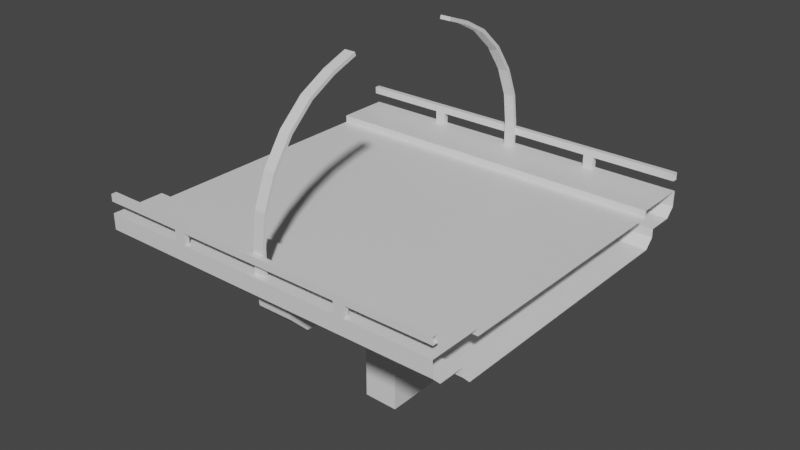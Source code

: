 # Source: SimpleBridge.blend  (saved by Blender 3.0.42; exported with 4.5.12 LTS)
import bpy
from mathutils import Matrix  # noqa: F401  (used for matrix-valued properties, if any)

bpy.ops.wm.read_factory_settings(use_empty=True)
scene = bpy.context.scene
scene.name = 'Scene'

# ---- collections
col_collection = bpy.data.collections.new('Collection'); scene.collection.children.link(col_collection)

# ---- materials (node trees are filled in below, after node groups)
mat_material = bpy.data.materials.new('Material')
mat_material.alpha_threshold = 0.0
mat_material.use_transparent_shadow = False
mat_material.line_color = (0.0, 0.0, 0.0, 1.0)

# ---- node groups
ng_auto_smooth = bpy.data.node_groups.new('Auto Smooth', 'GeometryNodeTree')
_s = ng_auto_smooth.interface.new_socket(name='Geometry', in_out='OUTPUT', socket_type='NodeSocketGeometry')
_s = ng_auto_smooth.interface.new_socket(name='Geometry', in_out='INPUT', socket_type='NodeSocketGeometry')
_s = ng_auto_smooth.interface.new_socket(name='Angle', in_out='INPUT', socket_type='NodeSocketFloat')
_s.subtype = 'ANGLE'
_s.min_value = 0.0
_s.max_value = 3.142
ng_auto_smooth.is_modifier = True
_N = ng_auto_smooth.nodes; _L = ng_auto_smooth.links
n0 = _N.new('NodeGroupOutput'); n0.name = 'Group Output'; n0.location = (480, -100)
n1 = _N.new('NodeGroupInput'); n1.name = 'Group Input'; n1.location = (-420, -300)
n2 = _N.new('NodeGroupInput'); n2.name = 'Group Input.001'; n2.location = (-60, -100)
n3 = _N.new('GeometryNodeSetShadeSmooth'); n3.name = 'Set Shade Smooth'; n3.location = (120, -100)
n3.domain = 'EDGE'
n4 = _N.new('GeometryNodeSetShadeSmooth'); n4.name = 'Set Shade Smooth.001'; n4.location = (300, -100)
n5 = _N.new('GeometryNodeInputMeshEdgeAngle'); n5.name = 'Edge Angle'; n5.location = (-420, -220)
n6 = _N.new('GeometryNodeInputEdgeSmooth'); n6.name = 'Is Edge Smooth'; n6.location = (-60, -160)
n7 = _N.new('GeometryNodeInputShadeSmooth'); n7.name = 'Is Face Smooth'; n7.location = (-240, -340)
n8 = _N.new('FunctionNodeBooleanMath'); n8.name = 'Boolean Math'; n8.location = (-60, -220)
n9 = _N.new('FunctionNodeCompare'); n9.name = 'Compare'; n9.location = (-240, -180)
n9.operation = 'LESS_EQUAL'
_L.new(n5.outputs[0], n9.inputs[0])
_L.new(n4.outputs[0], n0.inputs[0])
_L.new(n1.outputs[1], n9.inputs[1])
_L.new(n9.outputs[0], n8.inputs[0])
_L.new(n7.outputs[0], n8.inputs[1])
_L.new(n2.outputs[0], n3.inputs[0])
_L.new(n6.outputs[0], n3.inputs[1])
_L.new(n3.outputs[0], n4.inputs[0])
_L.new(n8.outputs[0], n3.inputs[2])
n0.is_active_output = True

# ---- material node trees
mat_material.use_nodes = True; mat_material.node_tree.nodes.clear()
_N = mat_material.node_tree.nodes; _L = mat_material.node_tree.links
n0 = _N.new('ShaderNodeOutputMaterial'); n0.name = 'Material Output'; n0.location = (300, 300)
n1 = _N.new('ShaderNodeBsdfPrincipled'); n1.name = 'Principled BSDF'; n1.location = (10, 300)
n1.distribution = 'GGX'
n1.subsurface_method = 'RANDOM_WALK_SKIN'
n1.inputs[2].default_value = 0.4
n1.inputs[3].default_value = 1.45
n1.inputs[27].default_value = (0.0, 0.0, 0.0, 1.0)
n1.inputs[28].default_value = 1.0
_L.new(n1.outputs[0], n0.inputs[0])
n0.is_active_output = True

# ---- world
world_world = bpy.data.worlds.new('World'); scene.world = world_world
world_world.use_nodes = True; world_world.node_tree.nodes.clear()
_N = world_world.node_tree.nodes; _L = world_world.node_tree.links
n0 = _N.new('ShaderNodeOutputWorld'); n0.name = 'World Output'; n0.location = (300, 300)
n1 = _N.new('ShaderNodeBackground'); n1.name = 'Background'; n1.location = (10, 300)
n1.inputs[0].default_value = (0.05088, 0.05088, 0.05088, 1.0)
_L.new(n1.outputs[0], n0.inputs[0])
n0.is_active_output = True
world_world.color = (0.05088, 0.05088, 0.05088)
world_world.use_sun_shadow = False
world_world.sun_shadow_jitter_overblur = 0.0

# ---- meshes
me_middleblock = bpy.data.meshes.new('MiddleBlock')
me_middleblock.from_pydata([(10.0, 7.0, 11.0), (10.0, 0.0, 11.0), (-10.0, 7.0, 11.0), (-10.0, 7.0, 11.4), (-10.0, 0.0, 11.0), (10.0, 7.0, 11.4), (-10.0, 10.0, 11.4), (10.0, 10.0, 11.4), (-10.0, 8.0, 10.0), (10.0, 8.0, 10.0), (-10.0, 0.0, 9.0), (10.0, 0.0, 9.0), (-10.0, 8.0, 9.5), (-10.0, 7.5, 9.0), (10.0, 7.5, 9.0), (10.0, 8.0, 9.5), (-10.0, 10.0, 10.5), (-10.0, 9.5, 10.0), (10.0, 9.5, 10.0), (10.0, 10.0, 10.5), (10.0, 10.0, 12.05), (-10.0, 10.0, 12.05), (-10.0, 10.0, 12.45), (10.0, 10.0, 12.45), (10.0, 9.7, 12.45), (10.0, 9.7, 12.05), (-10.0, 9.7, 12.45), (-10.0, 9.7, 12.05), (-4.7, 10.0, 12.45), (-5.3, 10.0, 12.45), (-5.3, 10.0, 12.05), (-4.7, 10.0, 12.05), (-4.7, 9.7, 12.45), (-5.3, 9.7, 12.45), (-5.3, 9.7, 12.05), (-4.7, 9.7, 12.05), (5.3, 10.0, 12.45), (4.7, 10.0, 12.45), (4.7, 10.0, 12.05), (5.3, 10.0, 12.05), (4.7, 9.7, 12.45), (5.3, 9.7, 12.45), (5.3, 9.7, 12.05), (4.7, 9.7, 12.05), (-5.3, 9.7, 11.4), (-4.7, 9.7, 11.4), (-5.3, 10.0, 11.4), (-4.7, 10.0, 11.4), (4.7, 10.0, 11.4), (5.3, 10.0, 11.4), (5.3, 9.7, 11.4), (4.7, 9.7, 11.4)], [], [(0, 2, 4, 1), (2, 0, 5, 3), (3, 5, 7, 6), (6, 7, 19, 16), (8, 9, 15, 12), (12, 15, 14, 13), (13, 14, 11, 10), (16, 19, 18, 17), (17, 18, 9, 8), (42, 25, 24, 41), (23, 20, 39, 36), (37, 28, 32, 40), (21, 30, 34, 27), (35, 43, 40, 32), (31, 38, 43, 35), (27, 34, 33, 26), (39, 20, 25, 42), (23, 36, 41, 24), (29, 22, 26, 33), (28, 37, 38, 31), (35, 32, 33, 34), (31, 35, 45, 47), (29, 33, 32, 28), (37, 40, 41, 36), (42, 43, 51, 50), (42, 41, 40, 43), (28, 31, 30, 29), (36, 39, 38, 37), (21, 22, 29, 30), (38, 39, 49, 48), (43, 38, 48, 51), (34, 30, 46, 44), (39, 42, 50, 49), (30, 31, 47, 46), (35, 34, 44, 45)])
_uv = me_middleblock.uv_layers.new(name='UVMap')
_uv.uv.foreach_set('vector', [0.625, 0.5, 0.875, 0.5, 0.875, 0.75, 0.625, 0.75, 0.875, 0.5, 0.625, 0.5, 0.625, 0.5, 0.875, 0.5, 0.875, 0.5, 0.625, 0.5, 0.625, 0.5, 0.875, 0.5, 0.875, 0.5, 0.625, 0.5, 0.625, 0.5, 0.875, 0.5, 0.875, 0.5, 0.625, 0.5, 0.625, 0.5, 0.875, 0.5, 0.875, 0.5, 0.625, 0.5, 0.625, 0.5, 0.875, 0.5, 0.875, 0.5, 0.625, 0.5, 0.625, 0.5, 0.875, 0.5, 0.875, 0.5, 0.625, 0.5, 0.625, 0.5, 0.875, 0.5, 0.875, 0.5, 0.625, 0.5, 0.625, 0.5, 0.875, 0.5, 0.6837, 0.5, 0.625, 0.5, 0.625, 0.5, 0.6838, 0.5, 0.625, 0.5, 0.625, 0.5, 0.6838, 0.5, 0.6837, 0.5, 0.6913, 0.5, 0.8088, 0.5, 0.8087, 0.5, 0.6912, 0.5, 0.875, 0.5, 0.8163, 0.5, 0.8162, 0.5, 0.875, 0.5, 0.8087, 0.5, 0.6912, 0.5, 0.6913, 0.5, 0.8088, 0.5, 0.8087, 0.5, 0.6912, 0.5, 0.6913, 0.5, 0.8088, 0.5, 0.875, 0.5, 0.8163, 0.5, 0.8162, 0.5, 0.875, 0.5, 0.6837, 0.5, 0.625, 0.5, 0.625, 0.5, 0.6838, 0.5, 0.625, 0.5, 0.6838, 0.5, 0.6837, 0.5, 0.625, 0.5, 0.8162, 0.5, 0.875, 0.5, 0.875, 0.5, 0.8163, 0.5, 0.8087, 0.5, 0.6912, 0.5, 0.6913, 0.5, 0.8088, 0.5, 0.8087, 0.5, 0.8088, 0.5, 0.8162, 0.5, 0.8163, 0.5, 0.8087, 0.5, 0.8088, 0.5, 0.8088, 0.5, 0.8087, 0.5, 0.8162, 0.5, 0.8163, 0.5, 0.8087, 0.5, 0.8088, 0.5, 0.6913, 0.5, 0.6912, 0.5, 0.6837, 0.5, 0.6838, 0.5, 0.6837, 0.5, 0.6912, 0.5, 0.6912, 0.5, 0.6837, 0.5, 0.6837, 0.5, 0.6838, 0.5, 0.6913, 0.5, 0.6912, 0.5, 0.8087, 0.5, 0.8088, 0.5, 0.8162, 0.5, 0.8163, 0.5, 0.6837, 0.5, 0.6838, 0.5, 0.6913, 0.5, 0.6912, 0.5, 0.875, 0.5, 0.875, 0.5, 0.8163, 0.5, 0.8162, 0.5, 0.6913, 0.5, 0.6838, 0.5, 0.6838, 0.5, 0.6913, 0.5, 0.6913, 0.5, 0.6912, 0.5, 0.6912, 0.5, 0.6913, 0.5, 0.8162, 0.5, 0.8163, 0.5, 0.8163, 0.5, 0.8162, 0.5, 0.6837, 0.5, 0.6838, 0.5, 0.6838, 0.5, 0.6837, 0.5, 0.8162, 0.5, 0.8088, 0.5, 0.8088, 0.5, 0.8162, 0.5, 0.8087, 0.5, 0.8163, 0.5, 0.8162, 0.5, 0.8087, 0.5])
_ca = me_middleblock.color_attributes.new('Col', 'BYTE_COLOR', 'CORNER')
_ca.data.foreach_set('color', [0.0, 0.0, 0.0, 1.0, 0.0, 0.0, 0.0, 1.0, 0.0, 0.0, 0.0, 1.0, 0.0, 0.0, 0.0, 1.0, 0.0, 0.0, 0.0, 1.0, 0.0, 0.0, 0.0, 1.0, 0.0, 0.0, 0.0, 1.0, 0.0, 0.0, 0.0, 1.0, 0.0, 0.0, 0.0, 1.0, 0.0, 0.0, 0.0, 1.0, 0.0, 0.0, 0.0, 1.0, 0.0, 0.0, 0.0, 1.0, 0.0, 0.0, 0.0, 1.0, 0.0, 0.0, 0.0, 1.0, 0.0, 0.0, 0.0, 1.0, 0.0, 0.0, 0.0, 1.0, 0.0, 0.0, 0.0, 1.0, 0.0, 0.0, 0.0, 1.0, 0.0, 0.0, 0.0, 1.0, 0.0, 0.0, 0.0, 1.0, 0.0, 1.0, 0.0, 1.0, 0.0, 1.0, 0.0, 1.0, 0.0, 1.0, 0.0, 1.0, 0.0, 1.0, 0.0, 1.0, 0.0, 0.0, 0.0, 1.0, 0.0, 0.0, 0.0, 1.0, 0.0, 0.0, 0.0, 1.0, 0.0, 0.0, 0.0, 1.0, 0.0, 0.0, 0.0, 1.0, 0.0, 0.0, 0.0, 1.0, 0.0, 0.0, 0.0, 1.0, 0.0, 0.0, 0.0, 1.0, 0.0, 0.0, 0.0, 1.0, 0.0, 0.0, 0.0, 1.0, 0.0, 0.0, 0.0, 1.0, 0.0, 0.0, 0.0, 1.0, 0.0, 0.0, 0.0, 1.0, 0.0, 0.0, 0.0, 1.0, 0.0, 0.0, 0.0, 1.0, 0.0, 0.0, 0.0, 1.0, 0.0, 0.0, 0.0, 1.0, 0.0, 0.0, 0.0, 1.0, 0.0, 0.0, 0.0, 1.0, 0.0, 0.0, 0.0, 1.0, 0.0, 0.0, 0.0, 1.0, 0.0, 0.0, 0.0, 1.0, 0.0, 0.0, 0.0, 1.0, 0.0, 0.0, 0.0, 1.0, 0.0, 0.0, 0.0, 1.0, 0.0, 0.0, 0.0, 1.0, 0.0, 0.0, 0.0, 1.0, 0.0, 0.0, 0.0, 1.0, 0.0, 0.0, 0.0, 1.0, 0.0, 0.0, 0.0, 1.0, 0.0, 0.0, 0.0, 1.0, 0.0, 0.0, 0.0, 1.0, 0.0, 0.0, 0.0, 1.0, 0.0, 0.0, 0.0, 1.0, 0.0, 0.0, 0.0, 1.0, 0.0, 0.0, 0.0, 1.0, 0.0, 0.0, 0.0, 1.0, 0.0, 0.0, 0.0, 1.0, 0.0, 0.0, 0.0, 1.0, 0.0, 0.0, 0.0, 1.0, 0.0, 0.0, 0.0, 1.0, 0.0, 0.0, 0.0, 1.0, 0.0, 0.0, 0.0, 1.0, 0.0, 0.0, 0.0, 1.0, 0.0, 0.0, 0.0, 1.0, 0.0, 0.0, 0.0, 1.0, 0.0, 0.0, 0.0, 1.0, 0.0, 0.0, 0.0, 1.0, 0.0, 0.0, 0.0, 1.0, 0.0, 0.0, 0.0, 1.0, 0.0, 0.0, 0.0, 1.0, 0.0, 0.0, 0.0, 1.0, 0.0, 0.0, 0.0, 1.0, 0.0, 0.0, 0.0, 1.0, 0.0, 0.0, 0.0, 1.0, 0.0, 0.0, 0.0, 1.0, 0.0, 0.0, 0.0, 1.0, 0.0, 0.0, 0.0, 1.0, 0.0, 0.0, 0.0, 1.0, 0.0, 0.0, 0.0, 1.0, 0.0, 0.0, 0.0, 1.0, 0.0, 0.0, 0.0, 1.0, 0.0, 0.0, 0.0, 1.0, 0.0, 0.0, 0.0, 1.0, 0.0, 0.0, 0.0, 1.0, 0.0, 0.0, 0.0, 1.0, 0.0, 0.0, 0.0, 1.0, 0.0, 0.0, 0.0, 1.0, 0.0, 0.0, 0.0, 1.0, 0.0, 0.0, 0.0, 1.0, 0.0, 0.0, 0.0, 1.0, 0.0, 0.0, 0.0, 1.0, 0.0, 0.0, 0.0, 1.0, 0.0, 0.0, 0.0, 1.0, 0.0, 0.0, 0.0, 1.0, 0.0, 0.0, 0.0, 1.0, 0.0, 0.0, 0.0, 1.0, 0.0, 0.0, 0.0, 1.0, 0.0, 0.0, 0.0, 1.0, 0.0, 0.0, 0.0, 1.0, 0.0, 0.0, 0.0, 1.0, 0.0, 0.0, 0.0, 1.0, 0.0, 0.0, 0.0, 1.0, 0.0, 0.0, 0.0, 1.0, 0.0, 0.0, 0.0, 1.0, 0.0, 0.0, 0.0, 1.0, 0.0, 0.0, 0.0, 1.0, 0.0, 0.0, 0.0, 1.0, 0.0, 0.0, 0.0, 1.0, 0.0, 0.0, 0.0, 1.0, 0.0, 0.0, 0.0, 1.0, 0.0, 0.0, 0.0, 1.0, 0.0, 0.0, 0.0, 1.0, 0.0, 0.0, 0.0, 1.0, 0.0, 0.0, 0.0, 1.0, 0.0, 0.0, 0.0, 1.0, 0.0, 0.0, 0.0, 1.0, 0.0, 0.0, 0.0, 1.0, 0.0, 0.0, 0.0, 1.0, 0.0, 0.0, 0.0, 1.0, 0.0, 0.0, 0.0, 1.0, 0.0, 0.0, 0.0, 1.0, 0.0, 0.0, 0.0, 1.0, 0.0, 0.0, 0.0, 1.0, 0.0, 0.0, 0.0, 1.0, 0.0, 0.0, 0.0, 1.0, 0.0, 0.0, 0.0, 1.0, 0.0, 0.0, 0.0, 1.0, 0.0, 0.0, 0.0, 1.0, 0.0, 0.0, 0.0, 1.0, 0.0, 0.0, 0.0, 1.0, 0.0, 0.0, 0.0, 1.0, 0.0, 0.0, 0.0, 1.0, 0.0, 0.0, 0.0, 1.0, 0.0, 0.0, 0.0, 1.0, 0.0, 0.0, 0.0, 1.0])
me_middleblock.materials.append(mat_material)
me_middleblock.use_remesh_preserve_volume = False
me_middleblock.use_remesh_preserve_attributes = False
me_middleblock.use_mirror_vertex_groups = False
me_middleblock.use_paint_bone_selection = False
me_middleblock.use_paint_mask = True
me_middleblock.update()
me_pillar = bpy.data.meshes.new('Pillar')
me_pillar.from_pydata([(1.0, 8.0, 10.0), (-1.0, 8.0, 10.0), (1.0, 8.0, 9.5), (1.0, 7.5, 9.0), (-1.0, 7.5, 9.0), (-1.0, 8.0, 9.5), (1.0, 9.0, 10.0), (-1.0, 9.0, 10.0), (1.0, 8.924, 9.117), (1.0, 7.883, 8.076), (-1.0, 8.924, 9.117), (-1.0, 7.883, 8.076), (-1.0, 1.621, 0.05496), (-1.0, -1.118e-07, 0.05496), (1.0, 1.621, 0.0), (1.0, -1.118e-07, 0.0), (-1.0, 4.173e-08, 9.0), (-1.0, 2.621, 9.0), (1.0, 2.621, 9.0), (1.0, 0.0, 9.0), (-1.0, 2.846, 7.62), (-1.0, 1.621, 6.357), (1.0, 1.621, 6.357), (1.0, 2.846, 7.62)], [], [(6, 8, 10, 7), (8, 9, 11, 10), (2, 8, 6, 0), (5, 10, 11, 4), (3, 9, 8, 2), (1, 7, 10, 5), (4, 11, 20, 17), (19, 15, 14, 22), (18, 23, 9, 3), (14, 15, 13, 12), (9, 23, 20, 11), (21, 20, 23, 22), (18, 19, 22, 23), (16, 17, 20, 21), (22, 14, 12, 21), (21, 12, 13, 16)])
_uv = me_pillar.uv_layers.new(name='UVMap')
_uv.uv.foreach_set('vector', [0.875, 0.5, 0.875, 0.5, 0.625, 0.5, 0.625, 0.5, 0.875, 0.5, 0.875, 0.5, 0.625, 0.5, 0.625, 0.5, 0.875, 0.5, 0.875, 0.5, 0.875, 0.5, 0.875, 0.5, 0.625, 0.5, 0.625, 0.5, 0.625, 0.5, 0.625, 0.5, 0.875, 0.5, 0.875, 0.5, 0.875, 0.5, 0.875, 0.5, 0.625, 0.5, 0.625, 0.5, 0.625, 0.5, 0.625, 0.5, 0.625, 0.5, 0.625, 0.5, 0.625, 0.5, 0.625, 0.5, 0.875, 0.5, 0.875, 0.5, 0.875, 0.5, 0.875, 0.5, 0.875, 0.5, 0.875, 0.5, 0.875, 0.5, 0.875, 0.5, 0.875, 0.5, 0.875, 0.5, 0.625, 0.5, 0.625, 0.5, 0.875, 0.5, 0.875, 0.5, 0.625, 0.5, 0.625, 0.5, 0.625, 0.5, 0.625, 0.5, 0.875, 0.5, 0.875, 0.5, 0.875, 0.5, 0.875, 0.5, 0.875, 0.5, 0.875, 0.5, 0.625, 0.5, 0.625, 0.5, 0.625, 0.5, 0.625, 0.5, 0.875, 0.5, 0.875, 0.5, 0.625, 0.5, 0.625, 0.5, 0.625, 0.5, 0.625, 0.5, 0.625, 0.5, 0.625, 0.5])
_ca = me_pillar.color_attributes.new('Col', 'BYTE_COLOR', 'CORNER')
_ca.data.foreach_set('color', [0.0, 0.0, 0.0, 1.0, 0.0, 0.0, 0.0, 1.0, 0.0, 0.0, 0.0, 1.0, 0.0, 0.0, 0.0, 1.0, 0.0, 0.0, 0.0, 1.0, 0.0, 0.0, 0.0, 1.0, 0.0, 0.0, 0.0, 1.0, 0.0, 0.0, 0.0, 1.0, 0.0, 0.0, 0.0, 1.0, 0.0, 0.0, 0.0, 1.0, 0.0, 0.0, 0.0, 1.0, 0.0, 0.0, 0.0, 1.0, 0.0, 0.0, 0.0, 1.0, 0.0, 0.0, 0.0, 1.0, 0.0, 0.0, 0.0, 1.0, 0.0, 0.0, 0.0, 1.0, 0.0, 0.0, 0.0, 1.0, 0.0, 0.0, 0.0, 1.0, 0.0, 0.0, 0.0, 1.0, 0.0, 0.0, 0.0, 1.0, 0.0, 0.0, 0.0, 1.0, 0.0, 0.0, 0.0, 1.0, 0.0, 0.0, 0.0, 1.0, 0.0, 0.0, 0.0, 1.0, 0.0, 0.0, 0.0, 1.0, 0.0, 0.0, 0.0, 1.0, 0.0, 0.0, 0.0, 1.0, 0.0, 0.0, 0.0, 1.0, 0.0, 0.0, 0.0, 1.0, 0.0, 0.0331, 0.0, 1.0, 0.0, 0.0331, 0.0, 1.0, 0.0, 0.0, 0.0, 1.0, 0.0, 0.0, 0.0, 1.0, 0.0, 0.0, 0.0, 1.0, 0.0, 0.0, 0.0, 1.0, 0.0, 0.0, 0.0, 1.0, 0.0, 0.0331, 0.0, 1.0, 0.0, 0.0331, 0.0, 1.0, 0.0, 0.0331, 0.0, 1.0, 0.0, 0.0331, 0.0, 1.0, 0.0, 0.0, 0.0, 1.0, 0.0, 0.0, 0.0, 1.0, 0.0, 0.0, 0.0, 1.0, 0.0, 0.0, 0.0, 1.0, 0.0, 0.0, 0.0, 1.0, 0.0, 0.0, 0.0, 1.0, 0.0, 0.0, 0.0, 1.0, 0.0, 0.0, 0.0, 1.0, 0.0, 0.0, 0.0, 1.0, 0.0, 0.0, 0.0, 1.0, 0.0, 0.0, 0.0, 1.0, 0.0, 0.0, 0.0, 1.0, 0.0, 0.0, 0.0, 1.0, 0.0, 0.0, 0.0, 1.0, 0.0, 0.0, 0.0, 1.0, 0.0, 0.0, 0.0, 1.0, 0.0, 0.0, 0.0, 1.0, 0.0, 0.0331, 0.0, 1.0, 0.0, 0.0331, 0.0, 1.0, 0.0, 0.0, 0.0, 1.0, 0.0, 0.0, 0.0, 1.0, 0.0, 0.0331, 0.0, 1.0, 0.0, 0.0331, 0.0, 1.0, 0.0, 0.0, 0.0, 1.0])
me_pillar.materials.append(mat_material)
me_pillar.use_remesh_preserve_volume = False
me_pillar.use_remesh_preserve_attributes = False
me_pillar.use_mirror_vertex_groups = False
me_pillar.use_paint_bone_selection = False
me_pillar.use_paint_mask_vertex = True
me_pillar.update()
me_middleblock_001 = bpy.data.meshes.new('MiddleBlock.001')
me_middleblock_001.from_pydata([(0.3, 9.5, 11.4), (-0.3, 9.5, 11.4), (0.3, 9.5, 12.79), (0.1824, 7.563, 17.54), (0.1824, 8.535, 16.15), (0.3, 9.27, 14.42), (-0.3, 9.5, 12.79), (-0.1824, 4.8, 19.5), (-0.3, 9.27, 14.42), (-0.1824, 8.535, 16.15), (-0.1824, 7.563, 17.54), (0.3, 9.7, 11.4), (-0.3, 9.7, 11.4), (0.3, 3.486, 20.19), (-0.3, 3.486, 20.19), (0.3, 6.367, 18.89), (0.3, 4.882, 19.68), (-0.3, 4.882, 19.68), (-0.3, 6.367, 18.89), (0.3, 7.713, 17.67), (-0.3, 7.713, 17.67), (0.3, 8.778, 16.15), (-0.3, 8.778, 16.15), (0.3, 9.463, 14.47), (-0.3, 9.463, 14.47), (0.3, 9.7, 12.81), (-0.3, 9.7, 12.81), (0.1824, 3.528, 19.96), (-0.1824, 3.528, 19.96), (0.1824, 6.253, 18.73), (0.1824, 4.8, 19.5), (-0.1824, 6.253, 18.73), (0.3, 3.418, 20.0), (-0.3, 3.418, 20.0), (0.3, 6.253, 18.73), (0.3, 4.8, 19.5), (-0.3, 4.8, 19.5), (-0.3, 6.253, 18.73), (0.3, 7.563, 17.54), (-0.3, 7.563, 17.54), (0.3, 8.602, 16.06), (-0.3, 8.602, 16.06)], [], [(2, 6, 1, 0), (29, 31, 10, 3), (3, 10, 9, 4), (40, 41, 8, 5), (5, 8, 6, 2), (25, 11, 12, 26), (16, 15, 18, 17), (15, 19, 20, 18), (19, 21, 22, 20), (21, 23, 24, 22), (23, 25, 26, 24), (17, 14, 13, 16), (37, 18, 20, 39), (2, 25, 23, 5), (32, 13, 14, 33), (8, 24, 26, 6), (40, 21, 19, 38), (34, 15, 16, 35), (39, 20, 22, 41), (33, 14, 17, 36), (36, 17, 18, 37), (35, 16, 13, 32), (5, 23, 21, 40), (0, 11, 25, 2), (41, 22, 24, 8), (38, 19, 15, 34), (6, 26, 12, 1), (29, 30, 7, 31), (27, 28, 7, 30), (28, 27, 32, 33), (30, 29, 34, 35), (31, 7, 36, 37), (29, 3, 38, 34), (10, 31, 37, 39), (3, 4, 40, 38), (9, 10, 39, 41), (4, 9, 41, 40), (7, 28, 33, 36), (27, 30, 35, 32)])
_uv = me_middleblock_001.uv_layers.new(name='UVMap')
_uv.uv.foreach_set('vector', [0.7324, 0.5, 0.7399, 0.5, 0.7399, 0.5, 0.7324, 0.5, 0.7339, 0.5, 0.7384, 0.5, 0.7384, 0.5, 0.7339, 0.5, 0.7339, 0.5, 0.7384, 0.5, 0.7384, 0.5, 0.7339, 0.5, 0.7324, 0.5, 0.7399, 0.5, 0.7399, 0.5, 0.7324, 0.5, 0.7324, 0.5, 0.7399, 0.5, 0.7399, 0.5, 0.7324, 0.5, 0.7324, 0.5, 0.7324, 0.5, 0.7399, 0.5, 0.7399, 0.5, 0.7324, 0.5, 0.7324, 0.5, 0.7399, 0.5, 0.7399, 0.5, 0.7324, 0.5, 0.7324, 0.5, 0.7399, 0.5, 0.7399, 0.5, 0.7324, 0.5, 0.7324, 0.5, 0.7399, 0.5, 0.7399, 0.5, 0.7324, 0.5, 0.7324, 0.5, 0.7399, 0.5, 0.7399, 0.5, 0.7324, 0.5, 0.7324, 0.5, 0.7399, 0.5, 0.7399, 0.5, 0.7399, 0.5, 0.7399, 0.5, 0.7324, 0.5, 0.7324, 0.5, 0.7399, 0.5, 0.7399, 0.5, 0.7399, 0.5, 0.7399, 0.5, 0.7324, 0.5, 0.7324, 0.5, 0.7324, 0.5, 0.7324, 0.5, 0.7324, 0.5, 0.7324, 0.5, 0.7399, 0.5, 0.7399, 0.5, 0.7399, 0.5, 0.7399, 0.5, 0.7399, 0.5, 0.7399, 0.5, 0.7324, 0.5, 0.7324, 0.5, 0.7324, 0.5, 0.7324, 0.5, 0.7324, 0.5, 0.7324, 0.5, 0.7324, 0.5, 0.7324, 0.5, 0.7399, 0.5, 0.7399, 0.5, 0.7399, 0.5, 0.7399, 0.5, 0.7399, 0.5, 0.7399, 0.5, 0.7399, 0.5, 0.7399, 0.5, 0.7399, 0.5, 0.7399, 0.5, 0.7399, 0.5, 0.7399, 0.5, 0.7324, 0.5, 0.7324, 0.5, 0.7324, 0.5, 0.7324, 0.5, 0.7324, 0.5, 0.7324, 0.5, 0.7324, 0.5, 0.7324, 0.5, 0.7324, 0.5, 0.7324, 0.5, 0.7324, 0.5, 0.7324, 0.5, 0.7399, 0.5, 0.7399, 0.5, 0.7399, 0.5, 0.7399, 0.5, 0.7324, 0.5, 0.7324, 0.5, 0.7324, 0.5, 0.7324, 0.5, 0.7399, 0.5, 0.7399, 0.5, 0.7399, 0.5, 0.7399, 0.5, 0.7339, 0.5, 0.7339, 0.5, 0.7384, 0.5, 0.7384, 0.5, 0.7339, 0.5, 0.7384, 0.5, 0.7384, 0.5, 0.7339, 0.5, 0.7384, 0.5, 0.7339, 0.5, 0.7324, 0.5, 0.7399, 0.5, 0.7339, 0.5, 0.7339, 0.5, 0.7324, 0.5, 0.7324, 0.5, 0.7384, 0.5, 0.7384, 0.5, 0.7399, 0.5, 0.7399, 0.5, 0.7339, 0.5, 0.7339, 0.5, 0.7324, 0.5, 0.7324, 0.5, 0.7384, 0.5, 0.7384, 0.5, 0.7399, 0.5, 0.7399, 0.5, 0.7339, 0.5, 0.7339, 0.5, 0.7324, 0.5, 0.7324, 0.5, 0.7384, 0.5, 0.7384, 0.5, 0.7399, 0.5, 0.7399, 0.5, 0.7339, 0.5, 0.7384, 0.5, 0.7399, 0.5, 0.7324, 0.5, 0.7384, 0.5, 0.7384, 0.5, 0.7399, 0.5, 0.7399, 0.5, 0.7339, 0.5, 0.7339, 0.5, 0.7324, 0.5, 0.7324, 0.5])
_ca = me_middleblock_001.color_attributes.new('Col', 'BYTE_COLOR', 'CORNER')
_ca.data.foreach_set('color', [0.0, 0.0, 0.0, 1.0, 0.0, 0.0, 0.0, 1.0, 0.0, 0.0, 0.0, 1.0, 0.0, 0.0, 0.0, 1.0, 1.0, 0.0, 0.0, 1.0, 1.0, 0.0, 0.0, 1.0, 1.0, 0.0, 0.0, 1.0, 1.0, 0.0, 0.0, 1.0, 1.0, 0.0, 0.0, 1.0, 1.0, 0.0, 0.0, 1.0, 1.0, 0.0, 0.0, 1.0, 1.0, 0.0, 0.0, 1.0, 0.0, 0.0, 0.0, 1.0, 0.0, 0.0, 0.0, 1.0, 0.0, 0.0, 0.0, 1.0, 0.0, 0.0, 0.0, 1.0, 0.0, 0.0, 0.0, 1.0, 0.0, 0.0, 0.0, 1.0, 0.0, 0.0, 0.0, 1.0, 0.0, 0.0, 0.0, 1.0, 0.0, 0.0, 0.0, 1.0, 0.0, 0.0, 0.0, 1.0, 0.0, 0.0, 0.0, 1.0, 0.0, 0.0, 0.0, 1.0, 0.0, 0.0, 0.0, 1.0, 0.0, 0.0, 0.0, 1.0, 0.0, 0.0, 0.0, 1.0, 0.0, 0.0, 0.0, 1.0, 0.0, 0.0, 0.0, 1.0, 0.0, 0.0, 0.0, 1.0, 0.0, 0.0, 0.0, 1.0, 0.0, 0.0, 0.0, 1.0, 0.0, 0.0, 0.0, 1.0, 0.0, 0.0, 0.0, 1.0, 0.0, 0.0, 0.0, 1.0, 0.0, 0.0, 0.0, 1.0, 0.0, 0.0, 0.0, 1.0, 0.0, 0.0, 0.0, 1.0, 0.0, 0.0, 0.0, 1.0, 0.0, 0.0, 0.0, 1.0, 0.0, 0.0, 0.0, 1.0, 0.0, 0.0, 0.0, 1.0, 0.0, 0.0, 0.0, 1.0, 0.0, 0.0, 0.0, 1.0, 0.0, 0.0, 0.0, 1.0, 0.0, 0.0, 0.0, 1.0, 0.0, 0.0, 0.0, 1.0, 0.0, 0.0, 0.0, 1.0, 0.0, 0.0, 0.0, 1.0, 0.0, 0.0, 0.0, 1.0, 0.0, 0.0, 0.0, 1.0, 0.0, 0.0, 0.0, 1.0, 0.0, 0.0, 0.0, 1.0, 0.0, 0.0, 0.0, 1.0, 0.0, 0.0, 0.0, 1.0, 0.0, 0.0, 0.0, 1.0, 0.0, 0.0, 0.0, 1.0, 0.0, 0.0, 0.0, 1.0, 0.0, 0.0, 0.0, 1.0, 0.0, 0.0, 0.0, 1.0, 0.0, 0.0, 0.0, 1.0, 0.0, 0.0, 0.0, 1.0, 0.0, 0.0, 0.0, 1.0, 0.0, 0.0, 0.0, 1.0, 0.0, 0.0, 0.0, 1.0, 0.0, 0.0, 0.0, 1.0, 0.0, 0.0, 0.0, 1.0, 0.0, 0.0, 0.0, 1.0, 0.0, 0.0, 0.0, 1.0, 0.0, 0.0, 0.0, 1.0, 0.0, 0.0, 0.0, 1.0, 0.0, 0.0, 0.0, 1.0, 0.0, 0.0, 0.0, 1.0, 0.0, 0.0, 0.0, 1.0, 0.0, 0.0, 0.0, 1.0, 0.0, 0.0, 0.0, 1.0, 0.0, 0.0, 0.0, 1.0, 0.0, 0.0, 0.0, 1.0, 0.0, 0.0, 0.0, 1.0, 0.0, 0.0, 0.0, 1.0, 0.0, 0.0, 0.0, 1.0, 0.0, 0.0, 0.0, 1.0, 0.0, 0.0, 0.0, 1.0, 0.0, 0.0, 0.0, 1.0, 0.0, 0.0, 0.0, 1.0, 0.0, 0.0, 0.0, 1.0, 0.0, 0.0, 0.0, 1.0, 0.0, 0.0, 0.0, 1.0, 0.0, 0.0, 0.0, 1.0, 0.0, 0.0, 0.0, 1.0, 0.0, 0.0, 0.0, 1.0, 0.0, 0.0, 0.0, 1.0, 0.0, 0.0, 0.0, 1.0, 0.0, 0.0, 0.0, 1.0, 0.0, 0.0, 0.0, 1.0, 0.0, 0.0, 0.0, 1.0, 0.0, 0.0, 0.0, 1.0, 0.0, 0.0, 0.0, 1.0, 0.0, 0.0, 0.0, 1.0, 0.0, 0.0, 0.0, 1.0, 0.0, 0.0, 0.0, 1.0, 0.0, 0.0, 0.0, 1.0, 0.0, 0.0, 0.0, 1.0, 0.0, 0.0, 0.0, 1.0, 0.0, 0.0, 0.0, 1.0, 0.0, 0.0, 0.0, 1.0, 0.0, 0.0, 0.0, 1.0, 0.0, 0.0, 0.0, 1.0, 1.0, 0.0, 0.0, 1.0, 1.0, 0.0, 0.0, 1.0, 1.0, 0.0, 0.0, 1.0, 1.0, 0.0, 0.0, 1.0, 1.0, 0.0, 0.0, 1.0, 1.0, 0.0, 0.0, 1.0, 1.0, 0.0, 0.0, 1.0, 1.0, 0.0, 0.0, 1.0, 0.0, 0.0, 0.0, 1.0, 0.0, 0.0, 0.0, 1.0, 0.0, 0.0, 0.0, 1.0, 0.0, 0.0, 0.0, 1.0, 0.0, 0.0, 0.0, 1.0, 0.0, 0.0, 0.0, 1.0, 0.0, 0.0, 0.0, 1.0, 0.0, 0.0, 0.0, 1.0, 0.0, 0.0, 0.0, 1.0, 0.0, 0.0, 0.0, 1.0, 0.0, 0.0, 0.0, 1.0, 0.0, 0.0, 0.0, 1.0, 0.0, 0.0, 0.0, 1.0, 0.0, 0.0, 0.0, 1.0, 0.0, 0.0, 0.0, 1.0, 0.0, 0.0, 0.0, 1.0, 0.0, 0.0, 0.0, 1.0, 0.0, 0.0, 0.0, 1.0, 0.0, 0.0, 0.0, 1.0, 0.0, 0.0, 0.0, 1.0, 0.0, 0.0, 0.0, 1.0, 0.0, 0.0, 0.0, 1.0, 0.0, 0.0, 0.0, 1.0, 0.0, 0.0, 0.0, 1.0, 0.0, 0.0, 0.0, 1.0, 0.0, 0.0, 0.0, 1.0, 0.0, 0.0, 0.0, 1.0, 0.0, 0.0, 0.0, 1.0, 0.0, 0.0, 0.0, 1.0, 0.0, 0.0, 0.0, 1.0, 0.0, 0.0, 0.0, 1.0, 0.0, 0.0, 0.0, 1.0, 0.0, 0.0, 0.0, 1.0, 0.0, 0.0, 0.0, 1.0, 0.0, 0.0, 0.0, 1.0, 0.0, 0.0, 0.0, 1.0, 0.0, 0.0, 0.0, 1.0, 0.0, 0.0, 0.0, 1.0, 0.0, 0.0, 0.0, 1.0, 0.0, 0.0, 0.0, 1.0])
me_middleblock_001.materials.append(mat_material)
me_middleblock_001.use_remesh_preserve_volume = False
me_middleblock_001.use_remesh_preserve_attributes = False
me_middleblock_001.use_mirror_vertex_groups = False
me_middleblock_001.use_paint_bone_selection = False
me_middleblock_001.use_paint_mask = True
me_middleblock_001.update()

# ---- objects
ob_simplebridge = bpy.data.objects.new('SimpleBridge', me_middleblock)
ob_pillar = bpy.data.objects.new('Pillar', me_pillar)
ob_lamps = bpy.data.objects.new('Lamps', me_middleblock_001)

# ---- transforms, parenting, visibility, modifiers, constraints
ob_simplebridge.location = (0.0, 0.0, 0.0)
ob_simplebridge.lock_rotations_4d = False
ob_simplebridge.empty_display_type = 'ARROWS'
ob_simplebridge.lineart.crease_threshold = 0.0
_m = ob_simplebridge.modifiers.new('Mirror', 'MIRROR')
_m.use_axis = (False, True, False)
_m = ob_simplebridge.modifiers.new('Auto Smooth', 'NODES')
_m.node_group = ng_auto_smooth
_gi = [s.identifier for s in ng_auto_smooth.interface.items_tree if s.item_type == 'SOCKET' and s.in_out == 'INPUT']
_m[_gi[1]] = 0.5236  # Angle
ob_pillar.location = (0.0, 0.0, 0.0)
ob_pillar.lock_rotations_4d = False
ob_pillar.empty_display_type = 'ARROWS'
ob_pillar.lineart.crease_threshold = 0.0
_m = ob_pillar.modifiers.new('Mirror', 'MIRROR')
_m.use_axis = (False, True, False)
ob_lamps.location = (0.0, 0.0, 0.0)
ob_lamps.lock_rotations_4d = False
ob_lamps.empty_display_type = 'ARROWS'
ob_lamps.lineart.crease_threshold = 0.0
_m = ob_lamps.modifiers.new('Mirror', 'MIRROR')
_m.use_axis = (False, True, False)
_m = ob_lamps.modifiers.new('Auto Smooth', 'NODES')
_m.node_group = ng_auto_smooth
_gi = [s.identifier for s in ng_auto_smooth.interface.items_tree if s.item_type == 'SOCKET' and s.in_out == 'INPUT']
_m[_gi[1]] = 0.5236  # Angle

# ---- collection membership
col_collection.objects.link(ob_simplebridge)
col_collection.objects.link(ob_pillar)
col_collection.objects.link(ob_lamps)

# ---- scene / render settings (as saved in the file)
scene.frame_start = 1; scene.frame_end = 250; scene.frame_set(1)
scene.render.engine = 'BLENDER_EEVEE_NEXT'
scene.cycles.sampling_pattern = 'TABULATED_SOBOL'
scene.cycles.use_light_tree = False
scene.view_settings.view_transform = 'Filmic'
bpy.context.view_layer.update()

# ---- added for rendering (the .blend has no active camera and no usable light): camera, sun
cam_auto = bpy.data.cameras.new('AutoCamera')
cam_auto.lens = 50.0
cam_auto.sensor_width = 36.0
cam_auto.clip_end = 1000.0
ob_auto_camera = bpy.data.objects.new('AutoCamera', cam_auto)
scene.collection.objects.link(ob_auto_camera)
ob_auto_camera.location = (32.1515, -38.5818, 35.8152)
ob_auto_camera.rotation_euler = (1.09748, -7.21219e-08, 0.694738)
scene.camera = ob_auto_camera
light_auto_sun = bpy.data.lights.new('AutoSun', 'SUN')
light_auto_sun.energy = 3.0
light_auto_sun.angle = 0.0523599
ob_auto_sun = bpy.data.objects.new('AutoSun', light_auto_sun)
scene.collection.objects.link(ob_auto_sun)
ob_auto_sun.rotation_euler = (0.872665, 0.174533, 0.523599)
bpy.context.view_layer.update()
